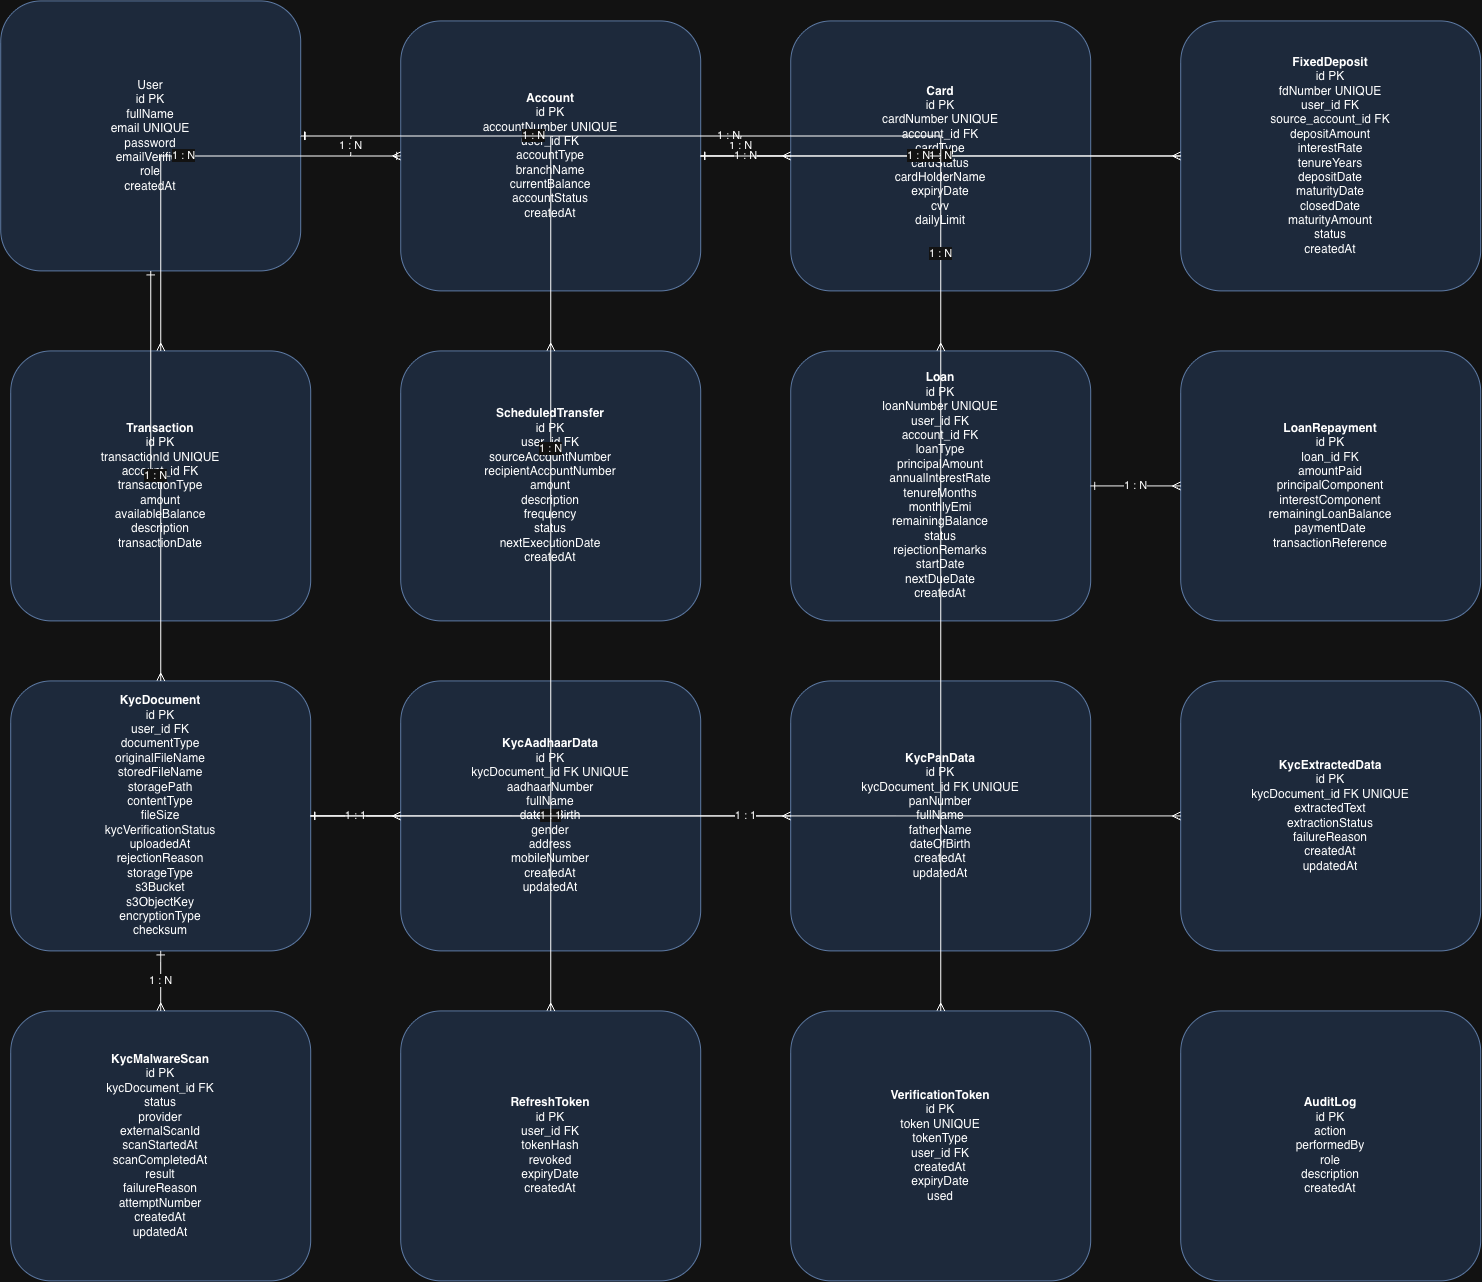

The diagram above was exported from draw.io. Its source (the exported page's mxGraphModel, read from the mxfile embedded in the PNG):
<mxGraphModel dx="2933" dy="1318" grid="1" gridSize="10" guides="1" tooltips="1" connect="1" arrows="1" fold="1" page="1" pageScale="1" pageWidth="1600" pageHeight="1200" math="0" shadow="0">
  <root>
    <mxCell id="0" />
    <mxCell id="1" parent="0" />
    <mxCell id="e2" parent="1" style="rounded=1;whiteSpace=wrap;html=1;fillColor=#dae8fc;strokeColor=#6c8ebf;spacing=8;" value="User&lt;br&gt;id PK&lt;br&gt;fullName&lt;br&gt;email UNIQUE&lt;br&gt;password&lt;br&gt;emailVerified&lt;br&gt;role&lt;br&gt;createdAt" vertex="1">
      <mxGeometry height="270" width="300" x="30" y="20" as="geometry" />
    </mxCell>
    <mxCell id="e3" parent="1" style="rounded=1;whiteSpace=wrap;html=1;fillColor=#dae8fc;strokeColor=#6c8ebf;spacing=8;" value="&lt;b&gt;Account&lt;/b&gt;&lt;br&gt;id PK&lt;br&gt;accountNumber UNIQUE&lt;br&gt;user_id FK&lt;br&gt;accountType&lt;br&gt;branchName&lt;br&gt;currentBalance&lt;br&gt;accountStatus&lt;br&gt;createdAt" vertex="1">
      <mxGeometry height="270" width="300" x="430" y="40" as="geometry" />
    </mxCell>
    <mxCell id="e4" parent="1" style="rounded=1;whiteSpace=wrap;html=1;fillColor=#dae8fc;strokeColor=#6c8ebf;spacing=8;" value="&lt;b&gt;Card&lt;/b&gt;&lt;br&gt;id PK&lt;br&gt;cardNumber UNIQUE&lt;br&gt;account_id FK&lt;br&gt;cardType&lt;br&gt;cardStatus&lt;br&gt;cardHolderName&lt;br&gt;expiryDate&lt;br&gt;cvv&lt;br&gt;dailyLimit" vertex="1">
      <mxGeometry height="270" width="300" x="820" y="40" as="geometry" />
    </mxCell>
    <mxCell id="e5" parent="1" style="rounded=1;whiteSpace=wrap;html=1;fillColor=#dae8fc;strokeColor=#6c8ebf;spacing=8;" value="&lt;b&gt;FixedDeposit&lt;/b&gt;&lt;br&gt;id PK&lt;br&gt;fdNumber UNIQUE&lt;br&gt;user_id FK&lt;br&gt;source_account_id FK&lt;br&gt;depositAmount&lt;br&gt;interestRate&lt;br&gt;tenureYears&lt;br&gt;depositDate&lt;br&gt;maturityDate&lt;br&gt;closedDate&lt;br&gt;maturityAmount&lt;br&gt;status&lt;br&gt;createdAt" vertex="1">
      <mxGeometry height="270" width="300" x="1210" y="40" as="geometry" />
    </mxCell>
    <mxCell id="e6" parent="1" style="rounded=1;whiteSpace=wrap;html=1;fillColor=#dae8fc;strokeColor=#6c8ebf;spacing=8;" value="&lt;b&gt;Transaction&lt;/b&gt;&lt;br&gt;id PK&lt;br&gt;transactionId UNIQUE&lt;br&gt;account_id FK&lt;br&gt;transactionType&lt;br&gt;amount&lt;br&gt;availableBalance&lt;br&gt;description&lt;br&gt;transactionDate" vertex="1">
      <mxGeometry height="270" width="300" x="40" y="370" as="geometry" />
    </mxCell>
    <mxCell id="e7" parent="1" style="rounded=1;whiteSpace=wrap;html=1;fillColor=#dae8fc;strokeColor=#6c8ebf;spacing=8;" value="&lt;b&gt;ScheduledTransfer&lt;/b&gt;&lt;br&gt;id PK&lt;br&gt;user_id FK&lt;br&gt;sourceAccountNumber&lt;br&gt;recipientAccountNumber&lt;br&gt;amount&lt;br&gt;description&lt;br&gt;frequency&lt;br&gt;status&lt;br&gt;nextExecutionDate&lt;br&gt;createdAt" vertex="1">
      <mxGeometry height="270" width="300" x="430" y="370" as="geometry" />
    </mxCell>
    <mxCell id="e8" parent="1" style="rounded=1;whiteSpace=wrap;html=1;fillColor=#dae8fc;strokeColor=#6c8ebf;spacing=8;" value="&lt;b&gt;Loan&lt;/b&gt;&lt;br&gt;id PK&lt;br&gt;loanNumber UNIQUE&lt;br&gt;user_id FK&lt;br&gt;account_id FK&lt;br&gt;loanType&lt;br&gt;principalAmount&lt;br&gt;annualInterestRate&lt;br&gt;tenureMonths&lt;br&gt;monthlyEmi&lt;br&gt;remainingBalance&lt;br&gt;status&lt;br&gt;rejectionRemarks&lt;br&gt;startDate&lt;br&gt;nextDueDate&lt;br&gt;createdAt" vertex="1">
      <mxGeometry height="270" width="300" x="820" y="370" as="geometry" />
    </mxCell>
    <mxCell id="e9" parent="1" style="rounded=1;whiteSpace=wrap;html=1;fillColor=#dae8fc;strokeColor=#6c8ebf;spacing=8;" value="&lt;b&gt;LoanRepayment&lt;/b&gt;&lt;br&gt;id PK&lt;br&gt;loan_id FK&lt;br&gt;amountPaid&lt;br&gt;principalComponent&lt;br&gt;interestComponent&lt;br&gt;remainingLoanBalance&lt;br&gt;paymentDate&lt;br&gt;transactionReference" vertex="1">
      <mxGeometry height="270" width="300" x="1210" y="370" as="geometry" />
    </mxCell>
    <mxCell id="e10" parent="1" style="rounded=1;whiteSpace=wrap;html=1;fillColor=#dae8fc;strokeColor=#6c8ebf;spacing=8;" value="&lt;b&gt;KycDocument&lt;/b&gt;&lt;br&gt;id PK&lt;br&gt;user_id FK&lt;br&gt;documentType&lt;br&gt;originalFileName&lt;br&gt;storedFileName&lt;br&gt;storagePath&lt;br&gt;contentType&lt;br&gt;fileSize&lt;br&gt;kycVerificationStatus&lt;br&gt;uploadedAt&lt;br&gt;rejectionReason&lt;br&gt;storageType&lt;br&gt;s3Bucket&lt;br&gt;s3ObjectKey&lt;br&gt;encryptionType&lt;br&gt;checksum" vertex="1">
      <mxGeometry height="270" width="300" x="40" y="700" as="geometry" />
    </mxCell>
    <mxCell id="e11" parent="1" style="rounded=1;whiteSpace=wrap;html=1;fillColor=#dae8fc;strokeColor=#6c8ebf;spacing=8;" value="&lt;b&gt;KycAadhaarData&lt;/b&gt;&lt;br&gt;id PK&lt;br&gt;kycDocument_id FK UNIQUE&lt;br&gt;aadhaarNumber&lt;br&gt;fullName&lt;br&gt;dateOfBirth&lt;br&gt;gender&lt;br&gt;address&lt;br&gt;mobileNumber&lt;br&gt;createdAt&lt;br&gt;updatedAt" vertex="1">
      <mxGeometry height="270" width="300" x="430" y="700" as="geometry" />
    </mxCell>
    <mxCell id="e12" parent="1" style="rounded=1;whiteSpace=wrap;html=1;fillColor=#dae8fc;strokeColor=#6c8ebf;spacing=8;" value="&lt;b&gt;KycPanData&lt;/b&gt;&lt;br&gt;id PK&lt;br&gt;kycDocument_id FK UNIQUE&lt;br&gt;panNumber&lt;br&gt;fullName&lt;br&gt;fatherName&lt;br&gt;dateOfBirth&lt;br&gt;createdAt&lt;br&gt;updatedAt" vertex="1">
      <mxGeometry height="270" width="300" x="820" y="700" as="geometry" />
    </mxCell>
    <mxCell id="e13" parent="1" style="rounded=1;whiteSpace=wrap;html=1;fillColor=#dae8fc;strokeColor=#6c8ebf;spacing=8;" value="&lt;b&gt;KycExtractedData&lt;/b&gt;&lt;br&gt;id PK&lt;br&gt;kycDocument_id FK UNIQUE&lt;br&gt;extractedText&lt;br&gt;extractionStatus&lt;br&gt;failureReason&lt;br&gt;createdAt&lt;br&gt;updatedAt" vertex="1">
      <mxGeometry height="270" width="300" x="1210" y="700" as="geometry" />
    </mxCell>
    <mxCell id="e14" parent="1" style="rounded=1;whiteSpace=wrap;html=1;fillColor=#dae8fc;strokeColor=#6c8ebf;spacing=8;" value="&lt;b&gt;KycMalwareScan&lt;/b&gt;&lt;br&gt;id PK&lt;br&gt;kycDocument_id FK&lt;br&gt;status&lt;br&gt;provider&lt;br&gt;externalScanId&lt;br&gt;scanStartedAt&lt;br&gt;scanCompletedAt&lt;br&gt;result&lt;br&gt;failureReason&lt;br&gt;attemptNumber&lt;br&gt;createdAt&lt;br&gt;updatedAt" vertex="1">
      <mxGeometry height="270" width="300" x="40" y="1030" as="geometry" />
    </mxCell>
    <mxCell id="e15" parent="1" style="rounded=1;whiteSpace=wrap;html=1;fillColor=#dae8fc;strokeColor=#6c8ebf;spacing=8;" value="&lt;b&gt;RefreshToken&lt;/b&gt;&lt;br&gt;id PK&lt;br&gt;user_id FK&lt;br&gt;tokenHash&lt;br&gt;revoked&lt;br&gt;expiryDate&lt;br&gt;createdAt" vertex="1">
      <mxGeometry height="270" width="300" x="430" y="1030" as="geometry" />
    </mxCell>
    <mxCell id="e16" parent="1" style="rounded=1;whiteSpace=wrap;html=1;fillColor=#dae8fc;strokeColor=#6c8ebf;spacing=8;" value="&lt;b&gt;VerificationToken&lt;/b&gt;&lt;br&gt;id PK&lt;br&gt;token UNIQUE&lt;br&gt;tokenType&lt;br&gt;user_id FK&lt;br&gt;createdAt&lt;br&gt;expiryDate&lt;br&gt;used" vertex="1">
      <mxGeometry height="270" width="300" x="820" y="1030" as="geometry" />
    </mxCell>
    <mxCell id="e17" parent="1" style="rounded=1;whiteSpace=wrap;html=1;fillColor=#dae8fc;strokeColor=#6c8ebf;spacing=8;" value="&lt;b&gt;AuditLog&lt;/b&gt;&lt;br&gt;id PK&lt;br&gt;action&lt;br&gt;performedBy&lt;br&gt;role&lt;br&gt;description&lt;br&gt;createdAt" vertex="1">
      <mxGeometry height="270" width="300" x="1210" y="1030" as="geometry" />
    </mxCell>
    <mxCell id="r100" edge="1" parent="1" source="e2" style="edgeStyle=orthogonalEdgeStyle;rounded=0;orthogonalLoop=1;jettySize=auto;html=1;endArrow=ERmany;endFill=0;startArrow=ERone;startFill=0;" target="e3" value="1 : N">
      <mxGeometry relative="1" as="geometry" />
    </mxCell>
    <mxCell id="r101" edge="1" parent="1" source="e2" style="edgeStyle=orthogonalEdgeStyle;rounded=0;orthogonalLoop=1;jettySize=auto;html=1;endArrow=ERmany;endFill=0;startArrow=ERone;startFill=0;" target="e5" value="1 : N">
      <mxGeometry relative="1" as="geometry" />
    </mxCell>
    <mxCell id="r102" edge="1" parent="1" source="e3" style="edgeStyle=orthogonalEdgeStyle;rounded=0;orthogonalLoop=1;jettySize=auto;html=1;endArrow=ERmany;endFill=0;startArrow=ERone;startFill=0;" target="e5" value="1 : N">
      <mxGeometry relative="1" as="geometry" />
    </mxCell>
    <mxCell id="r103" edge="1" parent="1" source="e2" style="edgeStyle=orthogonalEdgeStyle;rounded=0;orthogonalLoop=1;jettySize=auto;html=1;endArrow=ERmany;endFill=0;startArrow=ERone;startFill=0;" target="e7" value="1 : N">
      <mxGeometry relative="1" as="geometry" />
    </mxCell>
    <mxCell id="r104" edge="1" parent="1" source="e3" style="edgeStyle=orthogonalEdgeStyle;rounded=0;orthogonalLoop=1;jettySize=auto;html=1;endArrow=ERmany;endFill=0;startArrow=ERone;startFill=0;" target="e6" value="1 : N">
      <mxGeometry relative="1" as="geometry" />
    </mxCell>
    <mxCell id="r105" edge="1" parent="1" source="e3" style="edgeStyle=orthogonalEdgeStyle;rounded=0;orthogonalLoop=1;jettySize=auto;html=1;endArrow=ERmany;endFill=0;startArrow=ERone;startFill=0;" target="e4" value="1 : N">
      <mxGeometry relative="1" as="geometry" />
    </mxCell>
    <mxCell id="r106" edge="1" parent="1" source="e2" style="edgeStyle=orthogonalEdgeStyle;rounded=0;orthogonalLoop=1;jettySize=auto;html=1;endArrow=ERmany;endFill=0;startArrow=ERone;startFill=0;" target="e8" value="1 : N">
      <mxGeometry relative="1" as="geometry" />
    </mxCell>
    <mxCell id="r107" edge="1" parent="1" source="e3" style="edgeStyle=orthogonalEdgeStyle;rounded=0;orthogonalLoop=1;jettySize=auto;html=1;endArrow=ERmany;endFill=0;startArrow=ERone;startFill=0;" target="e8" value="1 : N">
      <mxGeometry relative="1" as="geometry" />
    </mxCell>
    <mxCell id="r108" edge="1" parent="1" source="e8" style="edgeStyle=orthogonalEdgeStyle;rounded=0;orthogonalLoop=1;jettySize=auto;html=1;endArrow=ERmany;endFill=0;startArrow=ERone;startFill=0;" target="e9" value="1 : N">
      <mxGeometry relative="1" as="geometry" />
    </mxCell>
    <mxCell id="r109" edge="1" parent="1" source="e2" style="edgeStyle=orthogonalEdgeStyle;rounded=0;orthogonalLoop=1;jettySize=auto;html=1;endArrow=ERmany;endFill=0;startArrow=ERone;startFill=0;" target="e10" value="1 : N">
      <mxGeometry relative="1" as="geometry" />
    </mxCell>
    <mxCell id="r110" edge="1" parent="1" source="e10" style="edgeStyle=orthogonalEdgeStyle;rounded=0;orthogonalLoop=1;jettySize=auto;html=1;endArrow=ERmany;endFill=0;startArrow=ERone;startFill=0;" target="e11" value="1 : 1">
      <mxGeometry relative="1" as="geometry" />
    </mxCell>
    <mxCell id="r111" edge="1" parent="1" source="e10" style="edgeStyle=orthogonalEdgeStyle;rounded=0;orthogonalLoop=1;jettySize=auto;html=1;endArrow=ERmany;endFill=0;startArrow=ERone;startFill=0;" target="e12" value="1 : 1">
      <mxGeometry relative="1" as="geometry" />
    </mxCell>
    <mxCell id="r112" edge="1" parent="1" source="e10" style="edgeStyle=orthogonalEdgeStyle;rounded=0;orthogonalLoop=1;jettySize=auto;html=1;endArrow=ERmany;endFill=0;startArrow=ERone;startFill=0;" target="e13" value="1 : 1">
      <mxGeometry relative="1" as="geometry" />
    </mxCell>
    <mxCell id="r113" edge="1" parent="1" source="e10" style="edgeStyle=orthogonalEdgeStyle;rounded=0;orthogonalLoop=1;jettySize=auto;html=1;endArrow=ERmany;endFill=0;startArrow=ERone;startFill=0;" target="e14" value="1 : N">
      <mxGeometry relative="1" as="geometry" />
    </mxCell>
    <mxCell id="r114" edge="1" parent="1" source="e2" style="edgeStyle=orthogonalEdgeStyle;rounded=0;orthogonalLoop=1;jettySize=auto;html=1;endArrow=ERmany;endFill=0;startArrow=ERone;startFill=0;" target="e15" value="1 : N">
      <mxGeometry relative="1" as="geometry" />
    </mxCell>
    <mxCell id="r115" edge="1" parent="1" source="e2" style="edgeStyle=orthogonalEdgeStyle;rounded=0;orthogonalLoop=1;jettySize=auto;html=1;endArrow=ERmany;endFill=0;startArrow=ERone;startFill=0;" target="e16" value="1 : N">
      <mxGeometry relative="1" as="geometry" />
    </mxCell>
  </root>
</mxGraphModel>